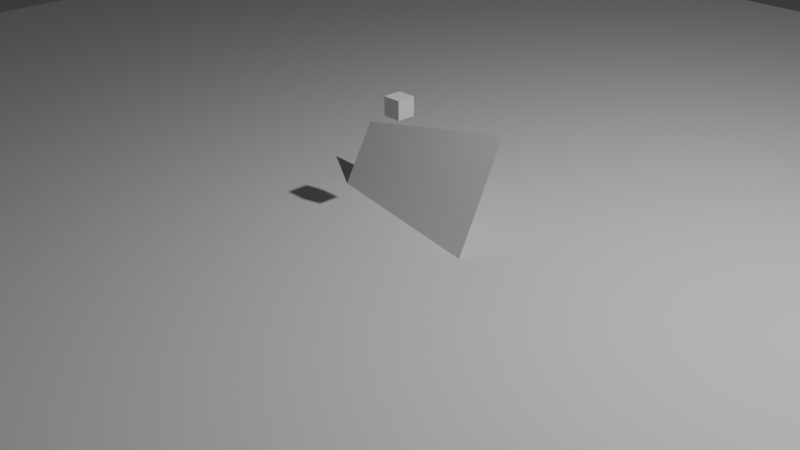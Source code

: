 # Source: Practical_6.blend  (saved by Blender 4.4.30; exported with 4.5.12 LTS)
import bpy
from mathutils import Matrix  # noqa: F401  (used for matrix-valued properties, if any)

bpy.ops.wm.read_factory_settings(use_empty=True)
scene = bpy.context.scene
scene.name = 'Scene'

# ---- collections
col_collection = bpy.data.collections.new('Collection'); scene.collection.children.link(col_collection)

# ---- materials (node trees are filled in below, after node groups)
mat_smoke_domain_material = bpy.data.materials.new('Smoke Domain Material')

# ---- material node trees
mat_smoke_domain_material.use_nodes = True; mat_smoke_domain_material.node_tree.nodes.clear()
_N = mat_smoke_domain_material.node_tree.nodes; _L = mat_smoke_domain_material.node_tree.links
n0 = _N.new('ShaderNodeOutputMaterial'); n0.name = 'Material Output'; n0.location = (1200, 150)
n1 = _N.new('ShaderNodeVolumePrincipled'); n1.name = 'Principled Volume'; n1.location = (800, 150)
n1.inputs[2].default_value = 5.0
_L.new(n1.outputs[0], n0.inputs[1])
n0.is_active_output = True

# ---- world
world_world = bpy.data.worlds.new('World'); scene.world = world_world
world_world.use_nodes = True; world_world.node_tree.nodes.clear()
_N = world_world.node_tree.nodes; _L = world_world.node_tree.links
n0 = _N.new('ShaderNodeOutputWorld'); n0.name = 'World Output'; n0.location = (300, 300)
n1 = _N.new('ShaderNodeBackground'); n1.name = 'Background'; n1.location = (10, 300)
n1.inputs[0].default_value = (0.05088, 0.05088, 0.05088, 1.0)
_L.new(n1.outputs[0], n0.inputs[0])
n0.is_active_output = True
world_world.color = (0.05088, 0.05088, 0.05088)
world_world.sun_shadow_jitter_overblur = 0.0

# ---- cameras
cam_camera = bpy.data.cameras.new('Camera')
cam_camera.clip_end = 100.0
cam_camera.ortho_scale = 7.314

# ---- lights
light_light = bpy.data.lights.new('Light', 'POINT')
light_light.energy = 1000.0
light_light.shadow_soft_size = 0.1

# ---- meshes
me_plane = bpy.data.meshes.new('Plane')
me_plane.from_pydata([(-1.0, -1.0, 0.0), (1.0, -1.0, 0.0), (-1.0, 1.0, 0.0), (1.0, 1.0, 0.0)], [], [(0, 1, 3, 2)])
_uv = me_plane.uv_layers.new(name='UVMap')
_uv.uv.foreach_set('vector', [0.0, 0.0, 1.0, 0.0, 1.0, 1.0, 0.0, 1.0])
me_plane.update()
me_grass_blade = bpy.data.meshes.new('Grass Blade')
me_grass_blade.from_pydata([(-1.0, -1.0, 0.0), (1.0, -1.0, 0.0), (-1.0, 1.0, 0.0), (1.0, 1.0, 0.0)], [], [(0, 1, 3, 2)])
_uv = me_grass_blade.uv_layers.new(name='UVMap')
_uv.uv.foreach_set('vector', [0.0, 0.0, 1.0, 0.0, 1.0, 1.0, 0.0, 1.0])
me_grass_blade.update()
me_cube_001 = bpy.data.meshes.new('Cube.001')
me_cube_001.from_pydata([(-1.0, -1.0, -1.0), (-1.0, -1.0, 1.0), (-1.0, 1.0, -1.0), (-1.0, 1.0, 1.0), (1.0, -1.0, -1.0), (1.0, -1.0, 1.0), (1.0, 1.0, -1.0), (1.0, 1.0, 1.0)], [], [(0, 1, 3, 2), (2, 3, 7, 6), (6, 7, 5, 4), (4, 5, 1, 0), (2, 6, 4, 0), (7, 3, 1, 5)])
_uv = me_cube_001.uv_layers.new(name='UVMap')
_uv.uv.foreach_set('vector', [0.375, 0.0, 0.625, 0.0, 0.625, 0.25, 0.375, 0.25, 0.375, 0.25, 0.625, 0.25, 0.625, 0.5, 0.375, 0.5, 0.375, 0.5, 0.625, 0.5, 0.625, 0.75, 0.375, 0.75, 0.375, 0.75, 0.625, 0.75, 0.625, 1.0, 0.375, 1.0, 0.125, 0.5, 0.375, 0.5, 0.375, 0.75, 0.125, 0.75, 0.625, 0.5, 0.875, 0.5, 0.875, 0.75, 0.625, 0.75])
me_cube_001.update()
me_cube_002 = bpy.data.meshes.new('Cube.002')
me_cube_002.from_pydata([(-1.0, -1.0, -1.0), (-1.0, -1.0, 1.0), (-1.0, 1.0, -1.0), (-1.0, 1.0, 1.0), (1.0, -1.0, -1.0), (1.0, -1.0, 1.0), (1.0, 1.0, -1.0), (1.0, 1.0, 1.0)], [], [(0, 1, 3, 2), (2, 3, 7, 6), (6, 7, 5, 4), (4, 5, 1, 0), (2, 6, 4, 0), (7, 3, 1, 5)])
_uv = me_cube_002.uv_layers.new(name='UVMap')
_uv.uv.foreach_set('vector', [0.375, 0.0, 0.625, 0.0, 0.625, 0.25, 0.375, 0.25, 0.375, 0.25, 0.625, 0.25, 0.625, 0.5, 0.375, 0.5, 0.375, 0.5, 0.625, 0.5, 0.625, 0.75, 0.375, 0.75, 0.375, 0.75, 0.625, 0.75, 0.625, 1.0, 0.375, 1.0, 0.125, 0.5, 0.375, 0.5, 0.375, 0.75, 0.125, 0.75, 0.625, 0.5, 0.875, 0.5, 0.875, 0.75, 0.625, 0.75])
me_cube_002.materials.append(mat_smoke_domain_material)
me_cube_002.update()

# ---- objects
ob_light = bpy.data.objects.new('Light', light_light)
ob_camera = bpy.data.objects.new('Camera', cam_camera)
ob_plane = bpy.data.objects.new('Plane', me_plane)
ob_grass_blade = bpy.data.objects.new('Grass Blade', me_grass_blade)
ob_cube = bpy.data.objects.new('Cube', me_cube_001)
ob_smoke_domain = bpy.data.objects.new('Smoke Domain', me_cube_002)

# ---- transforms, parenting, visibility, modifiers, constraints
ob_light.location = (4.076, 1.005, 5.904)
ob_light.rotation_euler = (0.6503, 0.05522, 1.866)
ob_light.lock_rotations_4d = False
ob_light.empty_display_type = 'ARROWS'
ob_light.color = (0.0, 0.0, 0.0, 0.0)
ob_light.lineart.crease_threshold = 0.0
ob_camera.location = (7.359, -6.926, 4.958)
ob_camera.rotation_euler = (1.109, 0.0, 0.8149)
ob_camera.lock_rotations_4d = False
ob_camera.empty_display_type = 'ARROWS'
ob_camera.color = (0.0, 0.0, 0.0, 0.0)
ob_camera.display_type = 'WIRE'
ob_camera.lineart.crease_threshold = 0.0
ob_plane.location = (0.0, 0.0, 0.0)
ob_plane.scale = (10.0, 10.0, 1.0)
_m = ob_plane.modifiers.new('ParticleSystem', 'PARTICLE_SYSTEM')
ob_grass_blade.location = (0.0, 0.0, 0.0)
ob_grass_blade.rotation_euler = (0.9151, -0.2112, -0.01952)
ob_cube.location = (0.0, 0.0, 1.21)
ob_cube.scale = (0.1, 0.1, 0.1)
ob_cube.display_type = 'WIRE'
_m = ob_cube.modifiers.new('Fluid', 'FLUID')
_m.fluid_type = 'FLOW'
ob_smoke_domain.location = (0.0, 0.0, 2.21)
ob_smoke_domain.scale = (1.1, 1.1, 2.1)
ob_smoke_domain.display_type = 'WIRE'
_m = ob_smoke_domain.modifiers.new('Fluid', 'FLUID')
_m.fluid_type = 'DOMAIN'

# ---- collection membership
col_collection.objects.link(ob_light)
col_collection.objects.link(ob_camera)
col_collection.objects.link(ob_plane)
col_collection.objects.link(ob_grass_blade)
col_collection.objects.link(ob_cube)
col_collection.objects.link(ob_smoke_domain)

# ---- scene / render settings (as saved in the file)
scene.camera = ob_camera
scene.frame_start = 1; scene.frame_end = 250; scene.frame_set(117)
scene.render.engine = 'BLENDER_EEVEE_NEXT'
bpy.context.view_layer.update()
